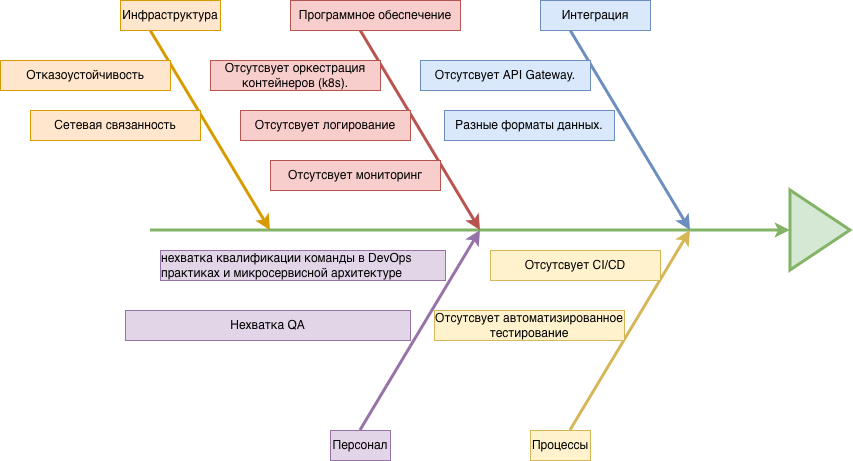

The diagram above was exported from draw.io. Its source (the exported page's mxGraphModel, read from the mxfile embedded in the PNG):
<mxGraphModel dx="2282" dy="900" grid="1" gridSize="10" guides="1" tooltips="1" connect="1" arrows="1" fold="1" page="1" pageScale="1" pageWidth="827" pageHeight="1169" math="0" shadow="0">
  <root>
    <mxCell id="0" />
    <mxCell id="1" parent="0" />
    <mxCell id="fPgDHXAwmwsntgtZZKxS-2" parent="1" style="triangle;whiteSpace=wrap;html=1;strokeWidth=3;fillColor=#d5e8d4;strokeColor=#82b366;" value="" vertex="1">
      <mxGeometry height="80" width="60" x="760" y="400" as="geometry" />
    </mxCell>
    <mxCell id="fPgDHXAwmwsntgtZZKxS-3" edge="1" parent="1" style="endArrow=classic;html=1;rounded=0;entryX=0;entryY=0.5;entryDx=0;entryDy=0;strokeWidth=3;fillColor=#d5e8d4;strokeColor=#82b366;" target="fPgDHXAwmwsntgtZZKxS-2" value="">
      <mxGeometry height="50" relative="1" width="50" as="geometry">
        <mxPoint x="120" y="440" as="sourcePoint" />
        <mxPoint x="440" y="410" as="targetPoint" />
      </mxGeometry>
    </mxCell>
    <mxCell id="fPgDHXAwmwsntgtZZKxS-4" edge="1" parent="1" style="endArrow=classic;html=1;rounded=0;fillColor=#ffe6cc;strokeColor=#d79b00;strokeWidth=3;" value="">
      <mxGeometry height="50" relative="1" width="50" as="geometry">
        <mxPoint x="120" y="240" as="sourcePoint" />
        <mxPoint x="240" y="440" as="targetPoint" />
      </mxGeometry>
    </mxCell>
    <mxCell id="fPgDHXAwmwsntgtZZKxS-5" parent="1" style="text;html=1;align=center;verticalAlign=middle;whiteSpace=wrap;rounded=0;fillColor=#ffe6cc;strokeColor=#d79b00;" value="Инфраструктура" vertex="1">
      <mxGeometry height="30" width="100" x="90" y="210" as="geometry" />
    </mxCell>
    <mxCell id="fPgDHXAwmwsntgtZZKxS-9" edge="1" parent="1" style="endArrow=classic;html=1;rounded=0;strokeWidth=3;fillColor=#e1d5e7;strokeColor=#9673a6;" value="">
      <mxGeometry height="50" relative="1" width="50" as="geometry">
        <mxPoint x="330" y="640" as="sourcePoint" />
        <mxPoint x="450" y="440" as="targetPoint" />
      </mxGeometry>
    </mxCell>
    <mxCell id="fPgDHXAwmwsntgtZZKxS-10" parent="1" style="text;html=1;align=center;verticalAlign=middle;whiteSpace=wrap;rounded=0;fillColor=#e1d5e7;strokeColor=#9673a6;" value="Персонал" vertex="1">
      <mxGeometry height="30" width="60" x="300" y="640" as="geometry" />
    </mxCell>
    <mxCell id="fPgDHXAwmwsntgtZZKxS-12" edge="1" parent="1" style="endArrow=classic;html=1;rounded=0;strokeWidth=3;fillColor=#dae8fc;strokeColor=#6c8ebf;" value="">
      <mxGeometry height="50" relative="1" width="50" as="geometry">
        <mxPoint x="540" y="240" as="sourcePoint" />
        <mxPoint x="660" y="440" as="targetPoint" />
      </mxGeometry>
    </mxCell>
    <mxCell id="fPgDHXAwmwsntgtZZKxS-13" parent="1" style="text;html=1;align=center;verticalAlign=middle;whiteSpace=wrap;rounded=0;fillColor=#dae8fc;strokeColor=#6c8ebf;" value="Интеграция" vertex="1">
      <mxGeometry height="30" width="110" x="510" y="210" as="geometry" />
    </mxCell>
    <mxCell id="fPgDHXAwmwsntgtZZKxS-15" edge="1" parent="1" style="endArrow=classic;html=1;rounded=0;strokeWidth=3;fillColor=#f8cecc;strokeColor=#b85450;" value="">
      <mxGeometry height="50" relative="1" width="50" as="geometry">
        <mxPoint x="330" y="240" as="sourcePoint" />
        <mxPoint x="450" y="440" as="targetPoint" />
      </mxGeometry>
    </mxCell>
    <mxCell id="fPgDHXAwmwsntgtZZKxS-18" parent="1" style="text;html=1;align=center;verticalAlign=middle;whiteSpace=wrap;rounded=0;fillColor=#f8cecc;strokeColor=#b85450;" value="Программное обеспечение" vertex="1">
      <mxGeometry height="30" width="170" x="260" y="210" as="geometry" />
    </mxCell>
    <mxCell id="fPgDHXAwmwsntgtZZKxS-19" edge="1" parent="1" style="endArrow=classic;html=1;rounded=0;strokeWidth=3;fillColor=#fff2cc;strokeColor=#d6b656;" value="">
      <mxGeometry height="50" relative="1" width="50" as="geometry">
        <mxPoint x="540" y="640" as="sourcePoint" />
        <mxPoint x="660" y="440" as="targetPoint" />
      </mxGeometry>
    </mxCell>
    <mxCell id="fPgDHXAwmwsntgtZZKxS-21" parent="1" style="text;html=1;align=center;verticalAlign=middle;whiteSpace=wrap;rounded=0;fillColor=#fff2cc;strokeColor=#d6b656;" value="Процессы" vertex="1">
      <mxGeometry height="30" width="60" x="500" y="640" as="geometry" />
    </mxCell>
    <mxCell id="qvCy2J_MdK0qnlJ4MwfI-2" parent="1" style="text;html=1;whiteSpace=wrap;strokeColor=#6c8ebf;fillColor=#dae8fc;align=center;verticalAlign=middle;rounded=0;" value="&lt;p&gt;&lt;span style=&quot;background-color: transparent; color: light-dark(rgb(0, 0, 0), rgb(255, 255, 255));&quot;&gt;Разные форматы данных.&lt;/span&gt;&lt;/p&gt;" vertex="1">
      <mxGeometry height="30" width="170" x="414" y="320" as="geometry" />
    </mxCell>
    <mxCell id="qvCy2J_MdK0qnlJ4MwfI-3" parent="1" style="text;html=1;whiteSpace=wrap;strokeColor=#6c8ebf;fillColor=#dae8fc;align=center;verticalAlign=middle;rounded=0;" value="Отсутсвует API Gateway." vertex="1">
      <mxGeometry height="30" width="170" x="390" y="270" as="geometry" />
    </mxCell>
    <mxCell id="qvCy2J_MdK0qnlJ4MwfI-4" parent="1" style="text;html=1;whiteSpace=wrap;strokeColor=#b85450;fillColor=#f8cecc;align=center;verticalAlign=middle;rounded=0;" value="Отсутсвует оркестрация контейнеров (k8s)." vertex="1">
      <mxGeometry height="30" width="170" x="180" y="270" as="geometry" />
    </mxCell>
    <mxCell id="qvCy2J_MdK0qnlJ4MwfI-5" parent="1" style="text;html=1;whiteSpace=wrap;strokeColor=#b85450;fillColor=#f8cecc;align=center;verticalAlign=middle;rounded=0;" value="&lt;p style=&quot;text-align: left;&quot;&gt;Отсутсвует логирование&lt;/p&gt;" vertex="1">
      <mxGeometry height="30" width="170" x="210" y="320" as="geometry" />
    </mxCell>
    <mxCell id="qvCy2J_MdK0qnlJ4MwfI-6" parent="1" style="text;html=1;whiteSpace=wrap;strokeColor=#b85450;fillColor=#f8cecc;align=center;verticalAlign=middle;rounded=0;" value="&lt;p style=&quot;text-align: left;&quot;&gt;&lt;br class=&quot;Apple-interchange-newline&quot;&gt;&lt;span style=&quot;background-color: transparent; color: light-dark(rgb(0, 0, 0), rgb(255, 255, 255));&quot;&gt;Отсутсвует мониторинг&lt;/span&gt;&lt;/p&gt;&lt;div&gt;&lt;span style=&quot;background-color: transparent; color: light-dark(rgb(0, 0, 0), rgb(255, 255, 255));&quot;&gt;&lt;br&gt;&lt;/span&gt;&lt;/div&gt;" vertex="1">
      <mxGeometry height="30" width="170" x="240" y="370" as="geometry" />
    </mxCell>
    <mxCell id="qvCy2J_MdK0qnlJ4MwfI-7" parent="1" style="text;html=1;whiteSpace=wrap;strokeColor=#d79b00;fillColor=#ffe6cc;align=center;verticalAlign=middle;rounded=0;" value="Отказоустойчивость" vertex="1">
      <mxGeometry height="30" width="170" x="-30" y="270" as="geometry" />
    </mxCell>
    <mxCell id="qvCy2J_MdK0qnlJ4MwfI-8" parent="1" style="text;html=1;whiteSpace=wrap;strokeColor=#d79b00;fillColor=#ffe6cc;align=center;verticalAlign=middle;rounded=0;" value="&lt;p style=&quot;text-align: left;&quot;&gt;&lt;span style=&quot;text-align: center;&quot;&gt;Сетевая связанность&lt;/span&gt;&lt;/p&gt;" vertex="1">
      <mxGeometry height="30" width="170" y="320" as="geometry" />
    </mxCell>
    <mxCell id="qvCy2J_MdK0qnlJ4MwfI-9" parent="1" style="text;html=1;whiteSpace=wrap;strokeColor=#9673a6;fillColor=#e1d5e7;align=center;verticalAlign=middle;rounded=0;" value="&lt;p style=&quot;text-align: left;&quot;&gt;нехватка квалификации команды в DevOps практиках и микросервисной архитектуре&lt;/p&gt;" vertex="1">
      <mxGeometry height="30" width="285" x="130" y="460" as="geometry" />
    </mxCell>
    <mxCell id="qvCy2J_MdK0qnlJ4MwfI-10" parent="1" style="text;html=1;whiteSpace=wrap;strokeColor=#9673a6;fillColor=#e1d5e7;align=center;verticalAlign=middle;rounded=0;" value="&lt;p style=&quot;text-align: left;&quot;&gt;Нехватка QA&lt;/p&gt;" vertex="1">
      <mxGeometry height="30" width="285" x="95" y="520" as="geometry" />
    </mxCell>
    <mxCell id="qvCy2J_MdK0qnlJ4MwfI-11" parent="1" style="text;html=1;whiteSpace=wrap;strokeColor=#d6b656;fillColor=#fff2cc;align=center;verticalAlign=middle;rounded=0;" value="&lt;p&gt;&lt;span style=&quot;text-align: left;&quot;&gt;Отсутсвует CI/CD&lt;/span&gt;&lt;/p&gt;" vertex="1">
      <mxGeometry height="30" width="170" x="460" y="460" as="geometry" />
    </mxCell>
    <mxCell id="qvCy2J_MdK0qnlJ4MwfI-12" parent="1" style="text;html=1;whiteSpace=wrap;strokeColor=#d6b656;fillColor=#fff2cc;align=center;verticalAlign=middle;rounded=0;" value="&lt;p&gt;&lt;span style=&quot;text-align: left;&quot;&gt;Отсутсвует автоматизированное тестирование&lt;/span&gt;&lt;/p&gt;" vertex="1">
      <mxGeometry height="30" width="190" x="404" y="520" as="geometry" />
    </mxCell>
  </root>
</mxGraphModel>